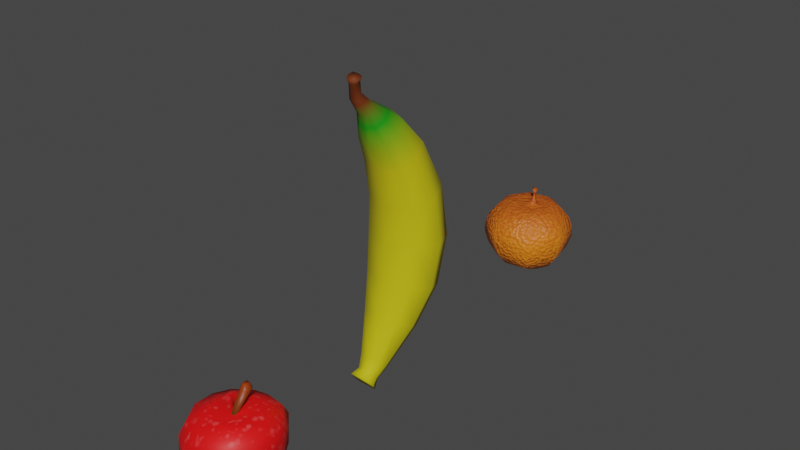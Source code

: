 # Source: Fruits.blend  (saved by Blender 3.2.14; exported with 4.5.12 LTS)
import bpy
from mathutils import Matrix  # noqa: F401  (used for matrix-valued properties, if any)

bpy.ops.wm.read_factory_settings(use_empty=True)
scene = bpy.context.scene
scene.name = 'Scene'

# ---- collections
col_apple = bpy.data.collections.new('Apple'); scene.collection.children.link(col_apple)
col_banana = bpy.data.collections.new('Banana'); scene.collection.children.link(col_banana)

# ---- materials (node trees are filled in below, after node groups)
mat_apple = bpy.data.materials.new('Apple')
mat_apple.use_transparent_shadow = False
mat_apple_branch = bpy.data.materials.new('Apple Branch')
mat_apple_branch.use_transparent_shadow = False
mat_material = bpy.data.materials.new('Material')
mat_material.use_transparent_shadow = False
mat_orange = bpy.data.materials.new('Orange')
mat_orange.use_transparent_shadow = False

# ---- material node trees
mat_apple.use_nodes = True; mat_apple.node_tree.nodes.clear()
_N = mat_apple.node_tree.nodes; _L = mat_apple.node_tree.links
n0 = _N.new('NodeFrame'); n0.name = 'Frame'; n0.location = (-814, 614)
n0.label = 'Apple Color'
n0.width = 1035
n1 = _N.new('NodeFrame'); n1.name = 'Frame.001'; n1.location = (-894, 223)
n1.label = 'Apple Noise'
n1.width = 1125
n2 = _N.new('ShaderNodeBsdfPrincipled'); n2.name = 'Principled BSDF'; n2.location = (355, 490)
n2.hide = True
n2.distribution = 'GGX'
n2.subsurface_method = 'RANDOM_WALK_SKIN'
n2.inputs[2].default_value = 0.8
n2.inputs[3].default_value = 1.45
n2.inputs[27].default_value = (0.0, 0.0, 0.0, 1.0)
n2.inputs[28].default_value = 1.0
n3 = _N.new('ShaderNodeBsdfPrincipled'); n3.name = 'Principled BSDF.001'; n3.location = (357, 165)
n3.hide = True
n3.distribution = 'GGX'
n3.subsurface_method = 'RANDOM_WALK_SKIN'
n3.inputs[3].default_value = 1.45
n3.inputs[27].default_value = (0.0, 0.0, 0.0, 1.0)
n3.inputs[28].default_value = 1.0
n4 = _N.new('ShaderNodeValToRGB'); n4.name = 'ColorRamp'; n4.location = (765, -64)
n4.hide = True
while len(n4.color_ramp.elements) > 1: n4.color_ramp.elements.remove(n4.color_ramp.elements[-1])
n4.color_ramp.elements[0].position = 0.2455; n4.color_ramp.elements[0].color = (0.06978, 0.0, 0.0003748, 1.0)
_e = n4.color_ramp.elements.new(1.0); _e.color = (1.0, 0.0, 0.001279, 1.0)
n5 = _N.new('ShaderNodeTexCoord'); n5.name = 'Texture Coordinate'; n5.location = (30, -50)
n5.hide = True
n6 = _N.new('ShaderNodeMapping'); n6.name = 'Mapping'; n6.location = (263, -58)
n6.width = 240
n6.hide = True
n6.inputs[1].default_value = (0.7, 0.0, 0.0)
n6.inputs[2].default_value = (0.0, 1.571, 0.0)
n7 = _N.new('ShaderNodeTexGradient'); n7.name = 'Gradient Texture'; n7.location = (569, -64)
n7.hide = True
n8 = _N.new('ShaderNodeOutputMaterial'); n8.name = 'Material Output'; n8.location = (944, 435)
n9 = _N.new('ShaderNodeMixShader'); n9.name = 'Mix Shader'; n9.location = (725, 407)
n10 = _N.new('ShaderNodeTexCoord'); n10.name = 'Texture Coordinate.001'; n10.location = (30, -63)
n10.hide = True
n11 = _N.new('ShaderNodeMapping'); n11.name = 'Mapping.001'; n11.location = (301, -35)
n11.width = 240
n11.hide = True
n12 = _N.new('ShaderNodeTexVoronoi'); n12.name = 'Voronoi Texture'; n12.location = (642, -49)
n12.hide = True
n12.feature = 'SMOOTH_F1'
n12.inputs[2].default_value = 20.2
n13 = _N.new('ShaderNodeValToRGB'); n13.name = 'ColorRamp.001'; n13.location = (855, -46)
n13.hide = True
while len(n13.color_ramp.elements) > 1: n13.color_ramp.elements.remove(n13.color_ramp.elements[-1])
n13.color_ramp.elements[0].position = 0.5545; n13.color_ramp.elements[0].color = (1.0, 0.0, 0.0004895, 1.0)
_e = n13.color_ramp.elements.new(1.0); _e.color = (1.0, 0.135, 0.1403, 1.0)
n4.parent = n0
n5.parent = n0
n6.parent = n0
n7.parent = n0
n10.parent = n1
n11.parent = n1
n12.parent = n1
n13.parent = n1
_L.new(n9.outputs[0], n8.inputs[0])
_L.new(n6.outputs[0], n7.inputs[0])
_L.new(n5.outputs[3], n6.inputs[0])
_L.new(n7.outputs[0], n4.inputs[0])
_L.new(n4.outputs[0], n2.inputs[0])
_L.new(n2.outputs[0], n9.inputs[1])
_L.new(n3.outputs[0], n9.inputs[2])
_L.new(n13.outputs[0], n3.inputs[0])
_L.new(n12.outputs[1], n13.inputs[0])
_L.new(n11.outputs[0], n12.inputs[0])
_L.new(n10.outputs[0], n11.inputs[0])
n8.is_active_output = True
mat_apple_branch.use_nodes = True; mat_apple_branch.node_tree.nodes.clear()
_N = mat_apple_branch.node_tree.nodes; _L = mat_apple_branch.node_tree.links
n0 = _N.new('ShaderNodeBsdfPrincipled'); n0.name = 'Principled BSDF'; n0.location = (10, 300)
n0.distribution = 'GGX'
n0.subsurface_method = 'RANDOM_WALK_SKIN'
n0.inputs[3].default_value = 1.45
n0.inputs[27].default_value = (0.0, 0.0, 0.0, 1.0)
n0.inputs[28].default_value = 1.0
n1 = _N.new('ShaderNodeTexCoord'); n1.name = 'Texture Coordinate'; n1.location = (-893, 297)
n2 = _N.new('ShaderNodeMapping'); n2.name = 'Mapping'; n2.location = (-693, 314)
n2.width = 240
n2.inputs[1].default_value = (0.0, 0.0, 1.3)
n2.inputs[2].default_value = (0.0, 1.571, 0.0)
n3 = _N.new('ShaderNodeValToRGB'); n3.name = 'ColorRamp'; n3.location = (-335, 294)
while len(n3.color_ramp.elements) > 1: n3.color_ramp.elements.remove(n3.color_ramp.elements[-1])
n3.color_ramp.elements[0].position = 0.1364; n3.color_ramp.elements[0].color = (1.0, 0.0, 0.0, 1.0)
_e = n3.color_ramp.elements.new(0.4182); _e.color = (0.08529, 0.02281, 0.0, 1.0)
_e = n3.color_ramp.elements.new(1.0); _e.color = (0.6626, 0.06552, 0.0, 1.0)
n4 = _N.new('ShaderNodeOutputMaterial'); n4.name = 'Material Output'; n4.location = (300, 300)
_L.new(n0.outputs[0], n4.inputs[0])
_L.new(n2.outputs[0], n3.inputs[0])
_L.new(n1.outputs[3], n2.inputs[0])
_L.new(n3.outputs[0], n0.inputs[0])
n4.is_active_output = True
mat_material.use_nodes = True; mat_material.node_tree.nodes.clear()
_N = mat_material.node_tree.nodes; _L = mat_material.node_tree.links
n0 = _N.new('ShaderNodeOutputMaterial'); n0.name = 'Material Output'; n0.location = (360, 310)
n1 = _N.new('ShaderNodeBsdfPrincipled'); n1.name = 'Principled BSDF'; n1.location = (70, 310)
n1.distribution = 'GGX'
n1.subsurface_method = 'RANDOM_WALK_SKIN'
n1.inputs[2].default_value = 0.75
n1.inputs[3].default_value = 1.45
n1.inputs[27].default_value = (0.0, 0.0, 0.0, 1.0)
n1.inputs[28].default_value = 1.0
n2 = _N.new('ShaderNodeTexCoord'); n2.name = 'Texture Coordinate'; n2.location = (-1218, 323)
n3 = _N.new('ShaderNodeTexGradient'); n3.name = 'Gradient Texture'; n3.location = (-698, 267)
n4 = _N.new('ShaderNodeMapping'); n4.name = 'Mapping'; n4.location = (-1018, 340)
n4.width = 240
n4.inputs[1].default_value = (-0.57, 0.0, 0.0)
n4.inputs[2].default_value = (-1.309, 1.571, 0.0)
n5 = _N.new('ShaderNodeValToRGB'); n5.name = 'ColorRamp'; n5.location = (-417, 306)
while len(n5.color_ramp.elements) > 1: n5.color_ramp.elements.remove(n5.color_ramp.elements[-1])
n5.color_ramp.elements[0].position = 0.0; n5.color_ramp.elements[0].color = (0.5647, 0.4969, 0.0, 1.0)
_e = n5.color_ramp.elements.new(0.6727); _e.color = (0.003257, 0.3096, 0.0, 1.0)
_e = n5.color_ramp.elements.new(1.0); _e.color = (0.1559, 0.02843, 0.0, 1.0)
_L.new(n1.outputs[0], n0.inputs[0])
_L.new(n2.outputs[3], n4.inputs[0])
_L.new(n4.outputs[0], n3.inputs[0])
_L.new(n3.outputs[0], n5.inputs[0])
_L.new(n5.outputs[0], n1.inputs[0])
n0.is_active_output = True
mat_orange.use_nodes = True; mat_orange.node_tree.nodes.clear()
_N = mat_orange.node_tree.nodes; _L = mat_orange.node_tree.links
n0 = _N.new('ShaderNodeOutputMaterial'); n0.name = 'Material Output.001'; n0.location = (490, 239)
n1 = _N.new('ShaderNodeBsdfPrincipled'); n1.name = 'Principled BSDF'; n1.location = (148, 250)
n1.distribution = 'GGX'
n1.subsurface_method = 'RANDOM_WALK_SKIN'
n1.inputs[3].default_value = 1.45
n1.inputs[27].default_value = (0.0, 0.0, 0.0, 1.0)
n1.inputs[28].default_value = 1.0
n2 = _N.new('ShaderNodeBump'); n2.name = 'Bump'; n2.location = (-374, -249)
n2.inputs[0].default_value = 0.2333
n2.inputs[1].default_value = 1.0
n2.inputs[2].default_value = 1.0
n3 = _N.new('ShaderNodeTexNoise'); n3.name = 'Noise Texture'; n3.location = (-689, -156)
n3.inputs[2].default_value = 20.0
n4 = _N.new('ShaderNodeMapping'); n4.name = 'Mapping'; n4.location = (-1081, -166)
n4.width = 240
n5 = _N.new('ShaderNodeTexCoord'); n5.name = 'Texture Coordinate'; n5.location = (-1302, -173)
n6 = _N.new('ShaderNodeMix'); n6.name = 'Mix'; n6.location = (-72, 197)
n6.data_type = 'RGBA'
n7 = _N.new('ShaderNodeValToRGB'); n7.name = 'ColorRamp'; n7.location = (-393, 6)
while len(n7.color_ramp.elements) > 1: n7.color_ramp.elements.remove(n7.color_ramp.elements[-1])
n7.color_ramp.elements[0].position = 0.2455; n7.color_ramp.elements[0].color = (0.8796, 0.06848, 0.008023, 1.0)
_e = n7.color_ramp.elements.new(1.0); _e.color = (0.9734, 0.3185, 0.009134, 1.0)
n8 = _N.new('ShaderNodeMapping'); n8.name = 'Mapping.001'; n8.location = (-1077, 229)
n8.width = 240
n8.inputs[1].default_value = (0.37, 0.0, 0.0)
n8.inputs[2].default_value = (0.0, 1.571, 0.0)
n9 = _N.new('ShaderNodeTexGradient'); n9.name = 'Gradient Texture'; n9.location = (-674, 107)
n10 = _N.new('ShaderNodeTexCoord'); n10.name = 'Texture Coordinate.001'; n10.location = (-1287, 212)
n11 = _N.new('ShaderNodeValToRGB'); n11.name = 'ColorRamp.001'; n11.location = (-389, 262)
while len(n11.color_ramp.elements) > 1: n11.color_ramp.elements.remove(n11.color_ramp.elements[-1])
n11.color_ramp.elements[0].position = 0.0; n11.color_ramp.elements[0].color = (0.9734, 0.3185, 0.009134, 1.0)
_e = n11.color_ramp.elements.new(0.7); _e.color = (0.07388, 0.008697, 0.002114, 1.0)
_L.new(n5.outputs[3], n4.inputs[0])
_L.new(n4.outputs[0], n3.inputs[0])
_L.new(n3.outputs[1], n7.inputs[0])
_L.new(n6.outputs[2], n1.inputs[0])
_L.new(n2.outputs[0], n1.inputs[5])
_L.new(n3.outputs[0], n2.inputs[3])
_L.new(n1.outputs[0], n0.inputs[0])
_L.new(n9.outputs[0], n11.inputs[0])
_L.new(n11.outputs[0], n6.inputs[6])
_L.new(n7.outputs[0], n6.inputs[7])
_L.new(n8.outputs[0], n9.inputs[0])
_L.new(n10.outputs[3], n8.inputs[0])
n0.is_active_output = True

# ---- world
world_world = bpy.data.worlds.new('World'); scene.world = world_world
world_world.use_nodes = True; world_world.node_tree.nodes.clear()
_N = world_world.node_tree.nodes; _L = world_world.node_tree.links
n0 = _N.new('ShaderNodeOutputWorld'); n0.name = 'World Output'; n0.location = (300, 300)
n1 = _N.new('ShaderNodeBackground'); n1.name = 'Background'; n1.location = (10, 300)
n1.inputs[0].default_value = (0.05088, 0.05088, 0.05088, 1.0)
_L.new(n1.outputs[0], n0.inputs[0])
n0.is_active_output = True
world_world.color = (0.05088, 0.05088, 0.05088)
world_world.use_sun_shadow = False
world_world.sun_shadow_jitter_overblur = 0.0

# ---- meshes
me_sphere_001 = bpy.data.meshes.new('Sphere.001')
me_sphere_001.from_pydata([(-0.006014, 0.5037, 0.2008), (0.01397, 0.2723, -0.7166), (0.2506, 0.4723, 0.1966), (0.2365, 0.1299, 0.3134), (0.3856, 0.3348, 0.2004), (0.198, 0.2334, -0.7185), (0.2899, -0.001094, 0.3272), (0.5356, 0.1205, 0.1675), (0.312, 0.1171, -0.7177), (0.3719, -0.06097, -0.7122), (0.5437, -0.2015, 0.1634), (0.347, -0.4829, 0.1668), (0.3289, -0.2535, -0.6851), (0.07147, -0.5594, 0.215), (0.05482, -0.3936, -0.6633), (-0.3417, -0.4545, 0.1975), (-0.2306, -0.328, -0.7024), (0.005999, -0.04388, -0.7959), (-0.2317, -0.1951, 0.3099), (-0.5511, -0.1514, 0.1794), (-0.2903, -0.003287, 0.2779), (-0.542, 0.1097, 0.185), (-0.3478, -0.1165, -0.689), (-0.2396, 0.1125, 0.3138), (-0.4262, 0.3049, 0.1959), (-0.1993, 0.4639, 0.1981), (0.008195, 0.2612, 0.2985), (0.1044, 0.5232, -0.341), (-0.002781, 0.4491, -0.5101), (0.3337, 0.3702, -0.5063), (0.461, 0.1875, -0.5096), (0.4634, 0.01438, 0.2512), (0.5477, -0.1099, -0.4848), (0.2804, -0.3581, 0.3017), (0.4444, -0.3845, -0.4767), (-0.02605, -0.34, 0.2875), (0.06978, -0.6005, -0.4785), (-0.1421, -0.5424, 0.1961), (-0.3027, -0.5075, -0.5134), (-0.4437, -0.3155, -0.5047), (-0.5415, -0.1175, -0.5051), (-0.5237, 0.1389, -0.4762), (-0.3079, 0.1018, -0.693), (-0.3913, 0.2736, -0.4749), (-0.1957, 0.2372, -0.6959), (-0.1867, 0.4088, -0.4855), (0.131, 0.2615, 0.3126), (0.1798, -0.2608, 0.3096), (-0.1366, -0.3248, 0.2942), (-0.137, 0.1965, 0.3005), (0.004692, -0.08099, 0.2426), (0.03807, -0.06595, 0.2459), (0.04398, -0.03914, 0.2476), (0.02232, -0.01127, 0.2445), (0.008917, -0.008628, 0.2436), (-0.01293, -0.01175, 0.2444), (-0.03233, -0.01093, 0.2455), (-0.02869, -0.05486, 0.2494), (-0.007808, -0.07695, 0.2429), (-0.01032, 0.1217, 0.5568), (0.02821, 0.135, 0.5569), (0.04545, 0.1609, 0.5438), (0.0248, 0.1901, 0.5443), (0.01474, 0.2181, 0.5293), (-0.02196, 0.2211, 0.5449), (-0.04655, 0.2003, 0.5346), (-0.04181, 0.1532, 0.5384), (-0.06493, 0.1611, 0.5154), (-0.03756, 0.1115, 0.4884), (-0.05471, 0.2071, 0.4957), (-0.02396, 0.2432, 0.4735), (0.03197, 0.24, 0.4717), (0.0568, 0.2142, 0.4818), (0.07411, 0.1751, 0.4953), (0.05671, 0.09282, 0.4901), (-0.009637, 0.1032, 0.5105), (0.0246, 0.5924, -0.1889), (0.007435, 0.5915, 0.05452), (0.2626, 0.5597, 0.0368), (0.2357, 0.5707, -0.1748), (0.4082, 0.406, -0.01211), (0.39, 0.4154, -0.2461), (0.5596, 0.1721, 0.03017), (0.5328, 0.1977, -0.2061), (0.608, -0.1241, 0.02145), (0.6222, -0.08517, -0.2133), (0.5458, -0.3012, 0.02242), (0.5189, -0.3213, -0.2131), (0.4264, -0.5081, -0.01253), (0.4172, -0.5248, -0.2244), (0.2563, -0.6468, 0.009292), (0.1589, -0.6895, -0.1874), (0.04775, -0.6991, 0.02424), (0.04913, -0.7153, -0.1822), (-0.1849, -0.6634, 0.001268), (-0.2326, -0.6459, -0.2107), (-0.4339, -0.515, 0.005937), (-0.4457, -0.5212, -0.2067), (-0.5909, -0.2417, 0.0142), (-0.573, -0.3075, -0.2363), (-0.6411, -0.09525, -0.01592), (-0.6639, -0.04737, -0.2764), (-0.6083, 0.1425, -0.01678), (-0.6014, 0.1625, -0.2486), (-0.4645, 0.3699, 0.03091), (-0.4572, 0.3584, -0.2336), (-0.23, 0.5169, 0.0006319), (-0.2274, 0.517, -0.2279)], [], [(29, 28, 27), (52, 53, 72, 73), (50, 51, 74, 75), (17, 5, 8), (31, 3, 6), (17, 8, 9), (31, 10, 7), (76, 79, 27), (33, 10, 31), (11, 13, 92, 90), (51, 47, 6, 52), (9, 12, 17), (58, 57, 20, 18), (33, 11, 10), (14, 16, 17), (59, 60, 61, 62, 63, 64, 65, 66), (13, 11, 33), (36, 38, 16, 14), (26, 49, 55, 54), (31, 6, 47, 33), (17, 42, 44), (50, 35, 47, 51), (39, 99, 101, 40), (22, 40, 41), (24, 21, 20, 23), (16, 22, 17), (17, 44, 1), (22, 42, 17), (38, 39, 16), (25, 24, 23, 49), (16, 39, 40, 22), (26, 54, 53, 46), (12, 14, 17), (2, 0, 26, 46), (79, 81, 29, 27), (7, 10, 84, 82), (1, 28, 29, 5), (86, 84, 10), (81, 83, 30, 29), (4, 2, 46, 3), (86, 10, 11, 88), (7, 4, 3, 31), (8, 5, 29, 30), (30, 83, 85, 32), (11, 90, 88), (9, 8, 30, 32), (85, 87, 34, 32), (12, 9, 32, 34), (87, 89, 34), (92, 13, 37, 94), (34, 89, 91, 36), (37, 15, 96, 94), (36, 91, 93), (35, 48, 37, 13), (93, 95, 38, 36), (96, 15, 19, 98), (95, 97, 38), (42, 43, 45, 44), (19, 100, 98), (15, 18, 19), (44, 45, 28, 1), (38, 97, 99, 39), (21, 24, 104, 102), (18, 15, 37, 48), (100, 19, 21, 102), (48, 58, 18), (101, 103, 41, 40), (57, 56, 23, 20), (104, 24, 25, 106), (103, 105, 43, 41), (18, 20, 21, 19), (0, 2, 78, 77), (0, 25, 49, 26), (45, 43, 105, 107), (2, 4, 80, 78), (27, 28, 45, 107, 76), (17, 1, 5), (41, 43, 42, 22), (23, 56, 55, 49), (4, 7, 82, 80), (54, 55, 70, 71), (50, 58, 48, 35), (51, 52, 73, 74), (55, 56, 69, 70), (56, 57, 67, 69), (57, 58, 68, 67), (53, 54, 71, 72), (58, 50, 75, 68), (33, 47, 35, 13), (3, 46, 53, 52, 6), (66, 65, 69, 67), (65, 64, 70, 69), (64, 63, 71, 70), (63, 62, 72, 71), (62, 61, 73, 72), (61, 60, 74, 73), (60, 59, 75, 74), (59, 66, 67, 68, 75), (77, 78, 79, 76), (81, 79, 78, 80), (83, 81, 80, 82), (82, 84, 85, 83), (84, 86, 87, 85), (89, 87, 86, 88), (91, 89, 88, 90), (90, 92, 93, 91), (95, 93, 92, 94), (97, 95, 94, 96), (96, 98, 99, 97), (98, 100, 101, 99), (103, 101, 100, 102), (105, 103, 102, 104), (104, 106, 107, 105), (106, 77, 76, 107), (106, 25, 0, 77), (34, 36, 14, 12)])
me_sphere_001.polygons.foreach_set('use_smooth', [True] * 116)
me_sphere_001.polygons.foreach_set('material_index', [0, 1, 1, 0, 0, 0, 0, 0, 0, 0, 0, 0, 0, 0, 0, 1, 0, 0, 0, 0, 0, 0, 0, 0, 0, 0, 0, 0, 0, 0, 0, 0, 0, 0, 0, 0, 0, 0, 0, 0, 0, 0, 0, 0, 0, 0, 0, 0, 0, 0, 0, 0, 0, 0, 0, 0, 0, 0, 0, 0, 0, 0, 0, 0, 0, 0, 0, 0, 0, 0, 0, 0, 0, 0, 0, 0, 0, 0, 0, 0, 1, 0, 1, 1, 1, 1, 1, 1, 0, 0, 1, 1, 1, 1, 1, 1, 1, 1, 0, 0, 0, 0, 0, 0, 0, 0, 0, 0, 0, 0, 0, 0, 0, 0, 0, 0])
_uv = me_sphere_001.uv_layers.new(name='UVMap')
_uv.uv.foreach_set('vector', [0.625, 0.1957, 0.6875, 0.1878, 0.6875, 0.3125, 0.5859, 0.9755, 0.6614, 0.97, 0.6614, 0.97, 0.5859, 0.9755, 0.2757, 0.9781, 0.3497, 0.976, 0.3497, 0.976, 0.2757, 0.9781, 0.5937, 0.0, 0.623, 0.1169, 0.5647, 0.1161, 0.5608, 0.8122, 0.6188, 0.8012, 0.5513, 0.8689, 0.5312, 0.0, 0.5603, 0.1161, 0.5029, 0.1133, 0.5608, 0.8122, 0.4755, 0.6145, 0.5625, 0.6157, 0.7104, 0.4271, 0.6875, 0.4271, 0.6875, 0.3125, 0.3861, 0.8122, 0.4755, 0.6145, 0.5608, 0.8122, 0.361, 0.75, 0.2738, 0.7737, 0.2576, 0.5832, 0.3151, 0.5927, 0.4007, 0.9762, 0.379, 0.8836, 0.5513, 0.8689, 0.4845, 0.9758, 0.4219, 0.0625, 0.3745, 0.125, 0.4062, 0.0, 0.1618, 0.976, 0.7534, 0.9721, 0.09177, 0.8517, 0.1023, 0.8544, 0.3861, 0.8122, 0.361, 0.75, 0.4755, 0.6145, 0.2447, 0.125, 0.09108, 0.125, 0.4062, 0.0, 0.5034, 0.9736, 0.4888, 0.9738, 0.5168, 0.9733, 0.6014, 0.9713, 0.6432, 0.9704, 0.6561, 0.9709, 0.6322, 0.9721, 0.5502, 0.9732, 0.2738, 0.7737, 0.361, 0.75, 0.3861, 0.8122, 0.2498, 0.3125, 0.1334, 0.3125, 0.09108, 0.125, 0.2447, 0.125, 0.7489, 0.7943, 0.8101, 0.8589, 0.7868, 0.9717, 0.7752, 0.9617, 0.5608, 0.8122, 0.5513, 0.8689, 0.3726, 0.883, 0.3861, 0.8122, 0.7813, 0.0, 0.8511, 0.1187, 0.8093, 0.1205, 0.2757, 0.9781, 0.2526, 0.8863, 0.3726, 0.883, 0.3497, 0.976, 0.0625, 0.3125, 0.0625, 0.435, 0.0, 0.4322, 0.0, 0.3125, 0.02822, 0.125, 1.0, 0.3125, 0.9375, 0.3125, 0.875, 0.6372, 0.9375, 0.6372, 0.9784, 0.8517, 0.875, 0.8517, 0.09108, 0.125, 0.02822, 0.125, 0.03125, 0.0, 0.7813, 0.0, 0.8093, 0.1205, 0.7026, 0.125, 1.009, 0.1119, 0.8511, 0.1187, 0.7813, 0.0, 0.1334, 0.3125, 0.0625, 0.3125, 0.09108, 0.125, 0.8123, 0.6157, 0.875, 0.6372, 0.875, 0.8517, 0.8101, 0.8589, 0.09108, 0.125, 0.0625, 0.3125, 1.0, 0.3125, 0.02822, 0.125, 0.7489, 0.7943, 0.7244, 0.9617, 0.7135, 0.9698, 0.6869, 0.8253, 0.3745, 0.125, 0.2447, 0.125, 0.4062, 0.0, 0.6875, 0.6372, 0.7384, 0.6372, 0.7489, 0.7943, 0.6869, 0.8253, 0.6875, 0.4271, 0.625, 0.3675, 0.625, 0.1957, 0.6875, 0.3125, 0.5625, 0.6157, 0.4755, 0.6145, 0.4874, 0.5307, 0.5625, 0.524, 0.7026, 0.125, 0.6875, 0.1878, 0.625, 0.1957, 0.623, 0.1169, 0.4449, 0.5316, 0.4874, 0.5307, 0.4755, 0.6145, 0.625, 0.3675, 0.5625, 0.3611, 0.5625, 0.196, 0.625, 0.1957, 0.625, 0.6156, 0.6875, 0.6372, 0.6869, 0.8253, 0.6188, 0.8012, 0.4449, 0.5316, 0.4755, 0.6145, 0.361, 0.75, 0.3701, 0.563, 0.5625, 0.6157, 0.625, 0.6156, 0.6188, 0.8012, 0.5608, 0.8122, 0.5603, 0.1161, 0.623, 0.1169, 0.625, 0.1957, 0.5625, 0.196, 0.5625, 0.196, 0.5625, 0.3611, 0.5, 0.3563, 0.5, 0.1899, 0.361, 0.75, 0.3151, 0.5927, 0.3701, 0.563, 0.4967, 0.1133, 0.5603, 0.1161, 0.5625, 0.196, 0.5, 0.1899, 0.5, 0.3563, 0.4013, 0.3658, 0.3772, 0.1931, 0.5, 0.1899, 0.3745, 0.125, 0.4967, 0.1133, 0.5, 0.1899, 0.3772, 0.1931, 0.4013, 0.3658, 0.3763, 0.3653, 0.3772, 0.1931, 0.2576, 0.5832, 0.2738, 0.7737, 0.1875, 0.7623, 0.1723, 0.5833, 0.3772, 0.1931, 0.3763, 0.3653, 0.2729, 0.428, 0.2498, 0.3125, 0.1875, 0.7623, 0.125, 0.75, 0.1273, 0.5814, 0.1723, 0.5833, 0.2498, 0.3125, 0.2729, 0.428, 0.2499, 0.4275, 0.2466, 0.8823, 0.1868, 0.867, 0.1875, 0.7623, 0.2738, 0.7737, 0.2499, 0.4275, 0.1545, 0.4346, 0.1334, 0.3125, 0.2498, 0.3125, 0.1273, 0.5814, 0.125, 0.75, 0.01003, 0.6372, 0.03784, 0.5609, 0.1545, 0.4346, 0.1301, 0.4343, 0.1334, 0.3125, 0.8511, 0.1187, 0.875, 0.3125, 0.8113, 0.196, 0.8093, 0.1205, 0.01003, 0.6372, 0.004542, 0.5585, 0.03784, 0.5609, 0.125, 0.75, 0.1023, 0.8544, 0.01003, 0.6372, 0.8093, 0.1205, 0.8113, 0.196, 0.6875, 0.1878, 0.7026, 0.125, 0.1334, 0.3125, 0.1301, 0.4343, 0.0625, 0.435, 0.0625, 0.3125, 0.9375, 0.6372, 0.875, 0.6372, 0.875, 0.5595, 0.9375, 0.5692, 0.1023, 0.8544, 0.125, 0.75, 0.1875, 0.7623, 0.1868, 0.867, 1.0, 0.5585, 1.0, 0.6372, 0.9375, 0.6372, 0.9375, 0.5692, 0.1868, 0.867, 0.1618, 0.976, 0.1023, 0.8544, 1.0, 0.4322, 0.9375, 0.4347, 0.9375, 0.3125, 1.0, 0.3125, 0.7534, 0.9721, 0.9004, 0.9721, 0.875, 0.8517, 0.09177, 0.8517, 0.875, 0.5595, 0.875, 0.6372, 0.8123, 0.6157, 0.8121, 0.5114, 0.9375, 0.4347, 0.875, 0.4344, 0.875, 0.3125, 0.9375, 0.3125, 0.1023, 0.8544, 0.09177, 0.8517, 0.9375, 0.6372, 0.01003, 0.6372, 0.7384, 0.6372, 0.6875, 0.6372, 0.6875, 0.5555, 0.7302, 0.5569, 0.7384, 0.6372, 0.8123, 0.6157, 0.8101, 0.8589, 0.7489, 0.7943, 0.8113, 0.196, 0.875, 0.3125, 0.875, 0.4344, 0.8118, 0.3756, 0.6875, 0.6372, 0.625, 0.6156, 0.625, 0.5059, 0.6875, 0.5555, 0.6875, 0.3125, 0.6875, 0.1878, 0.8113, 0.196, 0.8118, 0.3756, 0.7104, 0.4271, 0.6562, 0.0, 0.7026, 0.125, 0.627, 0.1169, 0.9375, 0.3125, 0.875, 0.3125, 0.8511, 0.1187, 1.009, 0.1119, 0.875, 0.8517, 0.8496, 0.9721, 0.8374, 0.9752, 0.8116, 0.8748, 0.625, 0.6156, 0.5625, 0.6157, 0.5625, 0.524, 0.625, 0.5059, 0.7752, 0.9617, 0.7868, 0.9717, 0.7868, 0.9717, 0.7752, 0.9617, 0.2241, 0.9773, 0.213, 0.976, 0.1868, 0.867, 0.2466, 0.8823, 0.4007, 0.9762, 0.4845, 0.9758, 0.4845, 0.9758, 0.4007, 0.9762, 0.8374, 0.9752, 0.8496, 0.9721, 0.8496, 0.9721, 0.8374, 0.9752, 0.9004, 0.9721, 0.7534, 0.9721, 0.7534, 0.9721, 0.9004, 0.9721, 0.7534, 0.9721, 0.1618, 0.976, 0.1618, 0.976, 0.7534, 0.9721, 0.7135, 0.9698, 0.7244, 0.9617, 0.7244, 0.9617, 0.7135, 0.9698, 0.213, 0.976, 0.2241, 0.9773, 0.2241, 0.9773, 0.213, 0.976, 0.3861, 0.8122, 0.3726, 0.883, 0.2466, 0.8823, 0.2738, 0.7737, 0.6188, 0.8012, 0.6869, 0.8253, 0.6614, 0.97, 0.5859, 0.9755, 0.5513, 0.8689, 0.5502, 0.9732, 0.6322, 0.9721, 0.8496, 0.9721, 0.7534, 0.9721, 0.6322, 0.9721, 0.6561, 0.9709, 0.7868, 0.9717, 0.8496, 0.9721, 0.6561, 0.9709, 0.6432, 0.9704, 0.7244, 0.9617, 0.7868, 0.9717, 0.6432, 0.9704, 0.6014, 0.9713, 0.6614, 0.97, 0.7244, 0.9617, 0.6014, 0.9713, 0.5168, 0.9733, 0.4845, 0.9758, 0.6614, 0.97, 0.5168, 0.9733, 0.4888, 0.9738, 0.3497, 0.976, 0.4845, 0.9758, 0.4888, 0.9738, 0.5034, 0.9736, 0.2241, 0.9773, 0.3497, 0.976, 0.5034, 0.9736, 0.5502, 0.9732, 0.7534, 0.9721, 0.1618, 0.976, 0.2241, 0.9773, 0.7302, 0.5569, 0.6875, 0.5555, 0.6875, 0.4271, 0.7104, 0.4271, 0.625, 0.3675, 0.6875, 0.4271, 0.6875, 0.5555, 0.625, 0.5059, 0.5625, 0.3611, 0.625, 0.3675, 0.625, 0.5059, 0.5625, 0.524, 0.5625, 0.524, 0.4874, 0.5307, 0.5, 0.3563, 0.5625, 0.3611, 0.4874, 0.5307, 0.4449, 0.5316, 0.4013, 0.3658, 0.5, 0.3563, 0.3763, 0.3653, 0.4013, 0.3658, 0.4449, 0.5316, 0.3701, 0.563, 0.2729, 0.428, 0.3763, 0.3653, 0.3701, 0.563, 0.3151, 0.5927, 0.3151, 0.5927, 0.2576, 0.5832, 0.2499, 0.4275, 0.2729, 0.428, 0.1545, 0.4346, 0.2499, 0.4275, 0.2576, 0.5832, 0.1723, 0.5833, 0.1301, 0.4343, 0.1545, 0.4346, 0.1723, 0.5833, 0.1273, 0.5814, 0.1273, 0.5814, 0.03784, 0.5609, 0.0625, 0.435, 0.1301, 0.4343, 0.03784, 0.5609, 0.004542, 0.5585, 0.0, 0.4322, 0.0625, 0.435, 0.9375, 0.4347, 1.0, 0.4322, 1.0, 0.5585, 0.9375, 0.5692, 0.875, 0.4344, 0.9375, 0.4347, 0.9375, 0.5692, 0.875, 0.5595, 0.875, 0.5595, 0.8121, 0.5114, 0.8118, 0.3756, 0.875, 0.4344, 0.8121, 0.5114, 0.7302, 0.5569, 0.7104, 0.4271, 0.8118, 0.3756, 0.8121, 0.5114, 0.8123, 0.6157, 0.7384, 0.6372, 0.7302, 0.5569, 0.3772, 0.1931, 0.2498, 0.3125, 0.2447, 0.125, 0.3745, 0.125])
me_sphere_001.materials.append(mat_apple)
me_sphere_001.materials.append(mat_apple_branch)
me_sphere_001.update()
me_cube_002 = bpy.data.meshes.new('Cube.002')
me_cube_002.from_pydata([(-0.1449, 1.217, -1.509), (-0.357, 0.7764, -0.5292), (-0.1516, 1.48, -1.493), (-0.3557, 1.323, -0.2497), (0.1409, 1.224, -1.516), (0.3491, 0.7776, -0.5306), (0.1319, 1.486, -1.501), (0.3451, 1.324, -0.2513), (-0.3881, 0.4461, -0.09806), (-0.383, 0.9466, 0.3298), (0.3741, 0.947, 0.3291), (0.3799, 0.4466, -0.09873), (-0.2776, -0.4601, 0.5479), (-0.2776, -0.298, 1.032), (0.2729, -0.298, 1.032), (0.2729, -0.4601, 0.5479), (-0.06983, -1.257, 0.8422), (-0.07017, -1.257, 1.004), (0.0921, -1.257, 1.004), (0.09245, -1.257, 0.8424), (-0.02347, -1.749, 1.037), (-0.02999, -1.688, 1.147), (0.09375, -1.658, 1.138), (0.1003, -1.718, 1.028), (0.133, 1.224, -1.799), (0.1187, 1.486, -1.832), (-0.139, 1.214, -1.797), (-0.1506, 1.475, -1.83), (-0.2017, 1.348, -1.5), (-0.2677, 1.011, -0.9909), (-0.4883, 1.05, -0.3887), (-0.2716, 1.456, -0.8461), (-0.01126, 1.532, -1.495), (-0.005457, 1.425, -0.1985), (0.258, 1.459, -0.8502), (0.1897, 1.356, -1.51), (0.4789, 1.052, -0.3907), (0.2619, 1.014, -0.9949), (-0.0005058, 1.171, -1.516), (-0.00369, 0.6736, -0.5827), (-0.5279, 0.6988, 0.1161), (-0.004483, 1.039, 0.4091), (0.5193, 0.6994, 0.1153), (-0.003957, 0.3499, -0.1791), (-0.3808, -0.3791, 0.7898), (-0.002379, -0.2676, 1.122), (0.3761, -0.3791, 0.7898), (-0.002355, -0.4905, 0.4572), (0.3405, 0.3749, 0.7824), (0.3406, 0.04203, 0.2685), (-0.3476, 0.04198, 0.2685), (-0.3477, 0.3749, 0.7824), (-0.1004, -1.257, 0.9228), (0.0109, -1.257, 1.034), (0.1227, -1.257, 0.9232), (0.01137, -1.257, 0.812), (0.2069, -0.7856, 1.076), (0.207, -0.8406, 0.6825), (-0.2094, -0.8406, 0.6825), (-0.2094, -0.7857, 1.076), (-0.0423, -1.724, 1.09), (0.03125, -1.667, 1.153), (0.1131, -1.686, 1.078), (0.03957, -1.743, 1.015), (0.07231, -1.668, 1.011), (-0.08108, -1.462, 0.9003), (-0.02668, -1.623, 1.09), (0.02964, -1.452, 1.01), (-0.1146, 1.463, -1.701), (0.09143, 1.472, -1.708), (0.1037, 1.269, -1.687), (-0.1081, 1.262, -1.681), (-0.002196, 1.188, -1.794), (0.1549, 1.354, -1.816), (-0.01798, 1.506, -1.834), (-0.1752, 1.342, -1.814), (0.03073, -1.461, 0.9012), (-0.02321, -1.671, 1.009), (-0.08217, -1.453, 1.009), (0.06884, -1.621, 1.092), (-0.369, 1.233, -0.9178), (-0.007528, 1.541, -0.821), (0.3593, 1.237, -0.9233), (-0.00214, 0.9289, -1.02), (0.4696, 0.2085, 0.5254), (-0.4767, 0.2084, 0.5255), (-0.003493, -0.02041, 0.1721), (-0.003578, 0.4373, 0.8788), (0.285, -0.8131, 0.8794), (0.02524, -1.679, 0.9948), (-0.2874, -0.8131, 0.8793), (-0.001187, -0.8509, 0.6087), (-0.001234, -0.7753, 1.15), (0.02042, -1.614, 1.107), (0.08888, -1.645, 1.053), (-0.04323, -1.648, 1.049), (0.138, 1.373, -1.7), (-0.1505, 1.362, -1.691), (-0.01414, 1.504, -1.708), (-0.001359, 1.226, -1.681), (-0.1026, -1.457, 0.9546), (0.05115, -1.457, 0.9558), (-0.02647, -1.451, 1.03), (-0.02497, -1.463, 0.8803)], [], [(0, 29, 80, 28), (29, 1, 30, 80), (80, 30, 3, 31), (28, 80, 31, 2), (2, 31, 81, 32), (31, 3, 33, 81), (81, 33, 7, 34), (32, 81, 34, 6), (6, 34, 82, 35), (34, 7, 36, 82), (82, 36, 5, 37), (35, 82, 37, 4), (4, 37, 83, 38), (37, 5, 39, 83), (83, 39, 1, 29), (38, 83, 29, 0), (1, 8, 40, 30), (36, 42, 11, 5), (11, 42, 84, 49), (42, 10, 48, 84), (84, 48, 14, 46), (49, 84, 46, 15), (11, 43, 39, 5), (30, 40, 9, 3), (9, 41, 33, 3), (39, 43, 8, 1), (44, 90, 59, 13), (33, 41, 10, 7), (13, 59, 92, 45), (47, 91, 58, 12), (9, 40, 85, 51), (40, 8, 50, 85), (85, 50, 12, 44), (51, 85, 44, 13), (8, 43, 86, 50), (43, 11, 49, 86), (86, 49, 15, 47), (50, 86, 47, 12), (10, 41, 87, 48), (41, 9, 51, 87), (87, 51, 13, 45), (48, 87, 45, 14), (44, 12, 58, 90), (88, 56, 18, 54), (57, 88, 54, 19), (46, 14, 56, 88), (45, 92, 56, 14), (15, 46, 88, 57), (65, 103, 89, 77), (89, 64, 23, 63), (77, 89, 63, 20), (90, 58, 16, 52), (59, 90, 52, 17), (91, 57, 19, 55), (58, 91, 55, 16), (92, 59, 17, 53), (56, 92, 53, 18), (20, 63, 23, 62, 22, 61, 21, 60), (103, 76, 64, 89), (67, 102, 93, 79), (93, 66, 21, 61), (79, 93, 61, 22), (102, 78, 66, 93), (76, 101, 94, 64), (94, 79, 22, 62), (64, 94, 62, 23), (101, 67, 79, 94), (78, 100, 95, 66), (95, 77, 20, 60), (66, 95, 60, 21), (6, 35, 96, 69), (35, 4, 70, 96), (96, 70, 24, 73), (69, 96, 73, 25), (0, 28, 97, 71), (28, 2, 68, 97), (97, 68, 27, 75), (71, 97, 75, 26), (2, 32, 98, 68), (32, 6, 69, 98), (98, 69, 25, 74), (68, 98, 74, 27), (26, 75, 27, 74, 25, 73, 24, 72), (4, 38, 99, 70), (38, 0, 71, 99), (99, 71, 26, 72), (70, 99, 72, 24), (17, 52, 100, 78), (52, 16, 65, 100), (19, 54, 101, 76), (54, 18, 67, 101), (18, 53, 102, 67), (53, 17, 78, 102), (16, 55, 103, 65), (55, 19, 76, 103), (7, 10, 42, 36), (15, 57, 91, 47), (100, 65, 77, 95)])
me_cube_002.polygons.foreach_set('use_smooth', [True] * 98)
_uv = me_cube_002.uv_layers.new(name='UVMap')
_uv.uv.foreach_set('vector', [0.3891, 0.0, 0.537, 0.0, 0.5295, 0.125, 0.4251, 0.125, 0.537, 0.0, 0.625, 0.0, 0.5966, 0.125, 0.5295, 0.125, 0.5295, 0.125, 0.5966, 0.125, 0.5941, 0.25, 0.5288, 0.25, 0.4251, 0.125, 0.5295, 0.125, 0.5288, 0.25, 0.4284, 0.25, 0.4284, 0.25, 0.5288, 0.25, 0.5288, 0.375, 0.4284, 0.375, 0.5288, 0.25, 0.5941, 0.25, 0.5941, 0.375, 0.5288, 0.375, 0.5288, 0.375, 0.5941, 0.375, 0.5941, 0.5, 0.5288, 0.5, 0.4284, 0.375, 0.5288, 0.375, 0.5288, 0.5, 0.4284, 0.5, 0.4284, 0.5, 0.5288, 0.5, 0.5288, 0.625, 0.4284, 0.625, 0.5288, 0.5, 0.5941, 0.5, 0.5941, 0.625, 0.5288, 0.625, 0.5288, 0.625, 0.5941, 0.625, 0.5941, 0.75, 0.5288, 0.75, 0.4284, 0.625, 0.5288, 0.625, 0.5288, 0.75, 0.4284, 0.75, 0.4284, 0.75, 0.5288, 0.75, 0.5295, 0.875, 0.4251, 0.875, 0.5288, 0.75, 0.5941, 0.75, 0.5966, 0.875, 0.5295, 0.875, 0.5295, 0.875, 0.5966, 0.875, 0.625, 1.0, 0.537, 1.0, 0.4251, 0.875, 0.5295, 0.875, 0.537, 1.0, 0.3891, 1.0, 0.625, 0.0, 0.625, 0.0, 0.6168, 0.125, 0.5966, 0.125, 0.5941, 0.625, 0.616, 0.625, 0.616, 0.75, 0.5941, 0.75, 0.616, 0.75, 0.616, 0.625, 0.6235, 0.625, 0.6235, 0.75, 0.616, 0.625, 0.616, 0.5, 0.6235, 0.5, 0.6235, 0.625, 0.6235, 0.625, 0.6235, 0.5, 0.625, 0.5, 0.625, 0.625, 0.6235, 0.75, 0.6235, 0.625, 0.625, 0.625, 0.625, 0.75, 0.616, 0.75, 0.6168, 0.875, 0.5966, 0.875, 0.5941, 0.75, 0.5966, 0.125, 0.6168, 0.125, 0.616, 0.25, 0.5941, 0.25, 0.616, 0.25, 0.616, 0.375, 0.5941, 0.375, 0.5941, 0.25, 0.5966, 0.875, 0.6168, 0.875, 0.625, 1.0, 0.625, 1.0, 0.625, 0.125, 0.625, 0.125, 0.625, 0.25, 0.625, 0.25, 0.5941, 0.375, 0.616, 0.375, 0.616, 0.5, 0.5941, 0.5, 0.625, 0.25, 0.625, 0.25, 0.625, 0.375, 0.625, 0.375, 0.625, 0.875, 0.625, 0.875, 0.625, 1.0, 0.625, 1.0, 0.616, 0.25, 0.6168, 0.125, 0.6237, 0.125, 0.6235, 0.25, 0.6168, 0.125, 0.625, 0.0, 0.625, 0.0, 0.6237, 0.125, 0.6237, 0.125, 0.625, 0.0, 0.625, 0.0, 0.625, 0.125, 0.6235, 0.25, 0.6237, 0.125, 0.625, 0.125, 0.625, 0.25, 0.625, 1.0, 0.6168, 0.875, 0.6237, 0.875, 0.625, 1.0, 0.6168, 0.875, 0.616, 0.75, 0.6235, 0.75, 0.6237, 0.875, 0.6237, 0.875, 0.6235, 0.75, 0.625, 0.75, 0.625, 0.875, 0.625, 1.0, 0.6237, 0.875, 0.625, 0.875, 0.625, 1.0, 0.616, 0.5, 0.616, 0.375, 0.6235, 0.375, 0.6235, 0.5, 0.616, 0.375, 0.616, 0.25, 0.6235, 0.25, 0.6235, 0.375, 0.6235, 0.375, 0.6235, 0.25, 0.625, 0.25, 0.625, 0.375, 0.6235, 0.5, 0.6235, 0.375, 0.625, 0.375, 0.625, 0.5, 0.625, 0.125, 0.625, 0.0, 0.625, 0.0, 0.625, 0.125, 0.625, 0.625, 0.625, 0.5, 0.625, 0.5, 0.625, 0.625, 0.625, 0.75, 0.625, 0.625, 0.625, 0.625, 0.625, 0.75, 0.625, 0.625, 0.625, 0.5, 0.625, 0.5, 0.625, 0.625, 0.625, 0.375, 0.625, 0.375, 0.625, 0.5, 0.625, 0.5, 0.625, 0.75, 0.625, 0.625, 0.625, 0.625, 0.625, 0.75, 0.625, 1.0, 0.625, 0.875, 0.625, 0.875, 0.625, 1.0, 0.625, 0.875, 0.6259, 0.75, 0.625, 0.75, 0.625, 0.875, 0.625, 1.0, 0.625, 0.875, 0.625, 0.875, 0.625, 1.0, 0.625, 0.125, 0.625, 0.0, 0.625, 0.0, 0.625, 0.125, 0.625, 0.25, 0.625, 0.125, 0.625, 0.125, 0.625, 0.25, 0.625, 0.875, 0.625, 0.75, 0.625, 0.75, 0.625, 0.875, 0.625, 1.0, 0.625, 0.875, 0.625, 0.875, 0.625, 1.0, 0.625, 0.375, 0.625, 0.25, 0.625, 0.25, 0.625, 0.375, 0.625, 0.5, 0.625, 0.375, 0.625, 0.375, 0.625, 0.5, 0.625, 1.0, 0.625, 0.875, 0.625, 0.75, 0.6597, 0.625, 0.625, 0.5, 0.625, 0.375, 0.625, 0.25, 0.625, 0.125, 0.625, 0.875, 0.625, 0.75, 0.6259, 0.75, 0.625, 0.875, 0.625, 0.5, 0.625, 0.375, 0.625, 0.375, 0.6259, 0.5, 0.625, 0.375, 0.625, 0.25, 0.625, 0.25, 0.625, 0.375, 0.6259, 0.5, 0.625, 0.375, 0.625, 0.375, 0.625, 0.5, 0.625, 0.375, 0.625, 0.25, 0.625, 0.25, 0.625, 0.375, 0.625, 0.75, 0.625, 0.625, 0.6285, 0.625, 0.6259, 0.75, 0.6285, 0.625, 0.6259, 0.5, 0.625, 0.5, 0.6597, 0.625, 0.6259, 0.75, 0.6285, 0.625, 0.6597, 0.625, 0.625, 0.75, 0.625, 0.625, 0.625, 0.5, 0.6259, 0.5, 0.6285, 0.625, 0.625, 0.25, 0.625, 0.125, 0.625, 0.125, 0.625, 0.25, 0.625, 0.125, 0.625, 0.0, 0.625, 0.0, 0.625, 0.125, 0.625, 0.25, 0.625, 0.125, 0.625, 0.125, 0.625, 0.25, 0.4284, 0.5, 0.4284, 0.625, 0.394, 0.625, 0.394, 0.5033, 0.4284, 0.625, 0.4284, 0.75, 0.394, 0.7467, 0.394, 0.625, 0.394, 0.625, 0.394, 0.7467, 0.3891, 0.7292, 0.3891, 0.625, 0.394, 0.5033, 0.394, 0.625, 0.3891, 0.625, 0.3891, 0.5208, 0.3891, 0.0, 0.4251, 0.125, 0.3932, 0.125, 0.3891, 0.0, 0.4251, 0.125, 0.4284, 0.25, 0.394, 0.2517, 0.3932, 0.125, 0.3932, 0.125, 0.394, 0.2517, 0.3891, 0.25, 0.3891, 0.125, 0.3891, 0.0, 0.3932, 0.125, 0.3891, 0.125, 0.3891, 0.0, 0.4284, 0.25, 0.4284, 0.375, 0.394, 0.3823, 0.394, 0.2517, 0.4284, 0.375, 0.4284, 0.5, 0.394, 0.5033, 0.394, 0.3823, 0.394, 0.3823, 0.394, 0.5033, 0.3891, 0.5208, 0.3891, 0.446, 0.394, 0.2517, 0.394, 0.3823, 0.3891, 0.446, 0.3891, 0.25, 0.3891, 0.0, 0.3891, 0.125, 0.3891, 0.25, 0.3891, 0.446, 0.3891, 0.5208, 0.3891, 0.625, 0.3891, 0.7292, 0.3891, 0.804, 0.4284, 0.75, 0.4251, 0.875, 0.3932, 0.8677, 0.394, 0.7467, 0.4251, 0.875, 0.3891, 1.0, 0.3891, 1.0, 0.3932, 0.8677, 0.3932, 0.8677, 0.3891, 1.0, 0.3891, 1.0, 0.3891, 0.804, 0.394, 0.7467, 0.3932, 0.8677, 0.3891, 0.804, 0.3891, 0.7292, 0.625, 0.25, 0.625, 0.125, 0.625, 0.125, 0.625, 0.25, 0.625, 0.125, 0.625, 0.0, 0.625, 0.0, 0.625, 0.125, 0.625, 0.75, 0.625, 0.625, 0.625, 0.625, 0.625, 0.75, 0.625, 0.625, 0.625, 0.5, 0.625, 0.5, 0.625, 0.625, 0.625, 0.5, 0.625, 0.375, 0.625, 0.375, 0.625, 0.5, 0.625, 0.375, 0.625, 0.25, 0.625, 0.25, 0.625, 0.375, 0.625, 1.0, 0.625, 0.875, 0.625, 0.875, 0.625, 1.0, 0.625, 0.875, 0.625, 0.75, 0.625, 0.75, 0.625, 0.875, 0.5941, 0.5, 0.616, 0.5, 0.616, 0.625, 0.5941, 0.625, 0.625, 0.75, 0.625, 0.75, 0.625, 0.875, 0.625, 0.875, 0.625, 0.125, 0.625, 0.0, 0.625, 0.0, 0.625, 0.125])
me_cube_002.materials.append(mat_material)
me_cube_002.update()
me_sphere_002 = bpy.data.meshes.new('Sphere.002')
me_sphere_002.from_pydata([(0.299, 0.1815, 0.2568), (0.3525, -0.09219, 0.2523), (0.1873, -0.2949, 0.2418), (-0.09255, -0.3434, 0.2385), (-0.3124, -0.1911, 0.2546), (-0.3595, 0.06125, 0.2655), (-0.2098, 0.2832, 0.2664), (0.003723, 0.05309, 0.4081), (0.05902, 0.3358, 0.2588), (0.0002218, 0.06266, 0.4081), (0.005825, 0.07075, 0.4081), (0.01712, 0.07336, 0.4081), (0.02823, 0.06456, 0.4081), (0.03466, 0.05004, 0.4081), (0.03094, 0.03816, 0.4081), (0.01149, 0.04136, 0.4081), (-0.004023, -0.09648, 0.2427), (0.07989, -0.08694, 0.2313), (0.1277, -0.02979, 0.2361), (0.1159, 0.04361, 0.2478), (0.05457, 0.0813, 0.248), (-0.02384, 0.06661, 0.2458), (-0.06225, 0.01294, 0.2413), (-0.05766, -0.05674, 0.2431), (0.06632, 0.1683, -0.7594), (0.07491, 0.5851, -0.4399), (0.07242, 0.6332, -0.1103), (0.06507, 0.4751, 0.1785), (0.06012, 0.4306, -0.6196), (0.07403, 0.638, -0.2648), (0.07007, 0.5865, 0.04112), (0.1991, 0.1003, 0.2636), (0.3656, 0.2255, -0.6022), (0.5203, 0.3421, -0.2638), (0.476, 0.3216, 0.03921), (0.1833, 0.08595, -0.7573), (0.4719, 0.3057, -0.4344), (0.5232, 0.3472, -0.1148), (0.3897, 0.2593, 0.1759), (0.226, -0.05814, 0.2583), (0.5653, -0.1409, -0.4224), (0.629, -0.1743, -0.09761), (0.4714, -0.1273, 0.1734), (0.4392, -0.11, -0.6037), (0.6184, -0.1599, -0.2387), (0.5779, -0.1665, 0.04742), (0.2138, -0.04333, -0.7596), (0.1303, -0.1848, 0.2539), (0.3458, -0.5665, -0.2718), (0.3023, -0.5233, 0.04458), (0.1337, -0.1463, -0.755), (0.3116, -0.5074, -0.4431), (0.3454, -0.5811, -0.1134), (0.2472, -0.4118, 0.1727), (0.2385, -0.3822, -0.6044), (-0.1563, -0.6544, -0.1027), (-0.1206, -0.4746, 0.1672), (-0.1021, -0.4412, -0.6023), (-0.15, -0.6436, -0.2412), (-0.1415, -0.5973, 0.03893), (-0.00565, -0.1711, -0.7626), (-0.1354, -0.5802, -0.4265), (-0.1774, -0.1238, 0.2565), (-0.513, -0.3229, 0.06176), (-0.1247, -0.1053, -0.7793), (-0.5146, -0.3283, -0.4161), (-0.5611, -0.3518, -0.09261), (-0.4213, -0.261, 0.1874), (-0.3903, -0.2573, -0.6312), (-0.5635, -0.3548, -0.2426), (-0.2046, 0.02665, 0.2645), (-0.4925, 0.08567, 0.1934), (-0.4504, 0.07369, -0.6372), (-0.6611, 0.1213, -0.2385), (-0.5951, 0.1037, 0.06676), (-0.1436, 0.0273, -0.7779), (-0.608, 0.1105, -0.4285), (-0.6501, 0.1158, -0.08906), (-0.112, 0.1586, 0.2668), (-0.06963, 0.1466, -0.7712), (-0.3664, 0.484, -0.4188), (-0.4168, 0.5348, -0.09195), (-0.3053, 0.3982, 0.1877), (-0.2577, 0.3579, -0.6262), (-0.4121, 0.5303, -0.2389), (-0.3822, 0.4919, 0.05367), (0.05622, 0.1903, 0.2671), (-0.04499, -0.214, 0.2481), (0.07256, 0.003761, 0.2923), (-0.003554, 0.02057, 0.2927), (0.06679, 0.03284, 0.2945), (-0.001879, -0.005449, 0.2933), (0.01873, -0.02269, 0.2942), (0.04146, 0.04814, 0.2938), (0.05253, -0.02018, 0.2925), (0.01195, 0.04189, 0.2931), (-0.01068, 0.03799, 0.4859), (0.001282, 0.01963, 0.4741), (-0.0005206, 0.05831, 0.4938), (0.02522, 0.07019, 0.4941), (0.05491, 0.05773, 0.4812), (0.07569, 0.03048, 0.463), (0.07146, 0.003174, 0.4502), (0.02417, -0.0009346, 0.4587)], [], [(18, 39, 31, 19), (84, 81, 26, 29), (85, 82, 27, 30), (84, 29, 25, 80), (33, 36, 25, 29), (21, 22, 89, 95), (28, 25, 36, 32), (30, 27, 38, 34), (24, 79, 83, 28), (33, 29, 26, 37), (85, 30, 26, 81), (31, 0, 8, 86), (27, 8, 0, 38), (31, 39, 1, 0), (41, 44, 33, 37), (34, 37, 26, 30), (40, 43, 32, 36), (32, 35, 24, 28), (0, 1, 42, 38), (43, 46, 35, 32), (40, 36, 33, 44), (41, 37, 34, 45), (39, 47, 2, 1), (42, 45, 34, 38), (17, 47, 39, 18), (50, 46, 43, 54), (48, 51, 40, 44), (49, 45, 42, 53), (51, 54, 43, 40), (48, 44, 41, 52), (49, 52, 41, 45), (1, 2, 53, 42), (2, 3, 56, 53), (95, 89, 9, 10), (57, 54, 51, 61), (78, 86, 8, 6), (47, 87, 3, 2), (55, 58, 48, 52), (58, 61, 51, 48), (55, 52, 49, 59), (56, 59, 49, 53), (78, 21, 20, 86), (57, 60, 50, 54), (63, 59, 56, 67), (65, 61, 58, 69), (6, 8, 27, 82), (87, 16, 23, 62), (66, 69, 58, 55), (63, 66, 55, 59), (3, 4, 67, 56), (22, 70, 62, 23), (62, 4, 3, 87), (64, 60, 57, 68), (62, 70, 5, 4), (65, 68, 57, 61), (4, 5, 71, 67), (72, 68, 65, 76), (73, 69, 66, 77), (74, 77, 66, 63), (70, 78, 6, 5), (71, 74, 63, 67), (21, 78, 70, 22), (72, 75, 64, 68), (73, 76, 65, 69), (82, 85, 74, 71), (80, 76, 73, 84), (79, 75, 72, 83), (81, 77, 74, 85), (5, 6, 82, 71), (16, 87, 47, 17), (80, 83, 72, 76), (81, 84, 73, 77), (83, 80, 25, 28), (79, 24, 35, 46, 50, 60, 64, 75), (88, 90, 12, 13), (18, 19, 90, 88), (89, 91, 7, 9), (22, 23, 91, 89), (94, 88, 13, 14), (19, 20, 93, 90), (90, 93, 11, 12), (23, 16, 92, 91), (92, 15, 7, 91), (16, 17, 94, 92), (92, 94, 14, 15), (93, 95, 10, 11), (20, 21, 95, 93), (17, 18, 88, 94), (86, 20, 19, 31), (11, 10, 98, 99), (96, 97, 103, 102, 101, 100, 99, 98), (9, 7, 97, 96), (15, 14, 102, 103), (14, 13, 101, 102), (12, 11, 99, 100), (10, 9, 96, 98), (7, 15, 103, 97), (13, 12, 100, 101)])
me_sphere_002.polygons.foreach_set('use_smooth', [True] * 98)
_uv = me_sphere_002.uv_layers.new(name='UVMap')
_uv.uv.foreach_set('vector', [0.4686, 0.9596, 0.4687, 0.8997, 0.5937, 0.9005, 0.5937, 0.9611, 0.8437, 0.4741, 0.8438, 0.5461, 0.7187, 0.5461, 0.7187, 0.4741, 0.8438, 0.6307, 0.8437, 0.7308, 0.7187, 0.7308, 0.7187, 0.6307, 0.8437, 0.4741, 0.7187, 0.4741, 0.7187, 0.3934, 0.8438, 0.3934, 0.5937, 0.4741, 0.5937, 0.3934, 0.7187, 0.3934, 0.7187, 0.4741, 0.8437, 0.9644, 0.9688, 0.965, 0.9688, 0.9735, 0.8437, 0.9728, 0.7188, 0.2984, 0.7187, 0.3934, 0.5937, 0.3934, 0.5938, 0.2984, 0.7187, 0.6307, 0.7187, 0.7308, 0.5937, 0.7308, 0.5938, 0.6307, 0.7187, 0.1585, 0.8438, 0.1585, 0.8438, 0.2984, 0.7188, 0.2984, 0.5937, 0.4741, 0.7187, 0.4741, 0.7187, 0.5461, 0.5938, 0.5461, 0.8438, 0.6307, 0.7187, 0.6307, 0.7187, 0.5461, 0.8438, 0.5461, 0.5937, 0.9005, 0.5937, 0.8204, 0.7187, 0.8206, 0.7187, 0.9012, 0.7187, 0.7308, 0.7187, 0.8206, 0.5937, 0.8204, 0.5937, 0.7308, 0.5937, 0.9005, 0.4687, 0.8997, 0.4687, 0.8202, 0.5937, 0.8204, 0.4687, 0.5461, 0.4688, 0.4741, 0.5937, 0.4741, 0.5938, 0.5461, 0.5938, 0.6307, 0.5938, 0.5461, 0.7187, 0.5461, 0.7187, 0.6307, 0.4687, 0.3934, 0.4687, 0.2984, 0.5938, 0.2984, 0.5937, 0.3934, 0.5938, 0.2984, 0.5937, 0.1585, 0.7187, 0.1585, 0.7188, 0.2984, 0.5937, 0.8204, 0.4687, 0.8202, 0.4687, 0.7307, 0.5937, 0.7308, 0.4687, 0.2984, 0.4687, 0.1585, 0.5937, 0.1585, 0.5938, 0.2984, 0.4687, 0.3934, 0.5937, 0.3934, 0.5937, 0.4741, 0.4688, 0.4741, 0.4687, 0.5461, 0.5938, 0.5461, 0.5938, 0.6307, 0.4687, 0.6307, 0.4687, 0.8997, 0.3437, 0.899, 0.3437, 0.8201, 0.4687, 0.8202, 0.4687, 0.7307, 0.4687, 0.6307, 0.5938, 0.6307, 0.5937, 0.7308, 0.3437, 0.9581, 0.3437, 0.899, 0.4687, 0.8997, 0.4686, 0.9596, 0.3437, 0.1585, 0.4687, 0.1585, 0.4687, 0.2984, 0.3438, 0.2984, 0.3438, 0.4741, 0.3437, 0.3934, 0.4687, 0.3934, 0.4688, 0.4741, 0.3438, 0.6307, 0.4687, 0.6307, 0.4687, 0.7307, 0.3437, 0.7307, 0.3437, 0.3934, 0.3438, 0.2984, 0.4687, 0.2984, 0.4687, 0.3934, 0.3438, 0.4741, 0.4688, 0.4741, 0.4687, 0.5461, 0.3438, 0.5461, 0.3438, 0.6307, 0.3438, 0.5461, 0.4687, 0.5461, 0.4687, 0.6307, 0.4687, 0.8202, 0.3437, 0.8201, 0.3437, 0.7307, 0.4687, 0.7307, 0.3437, 0.8201, 0.2188, 0.8204, 0.2188, 0.7308, 0.3437, 0.7307, 0.8437, 0.9728, 0.9688, 0.9735, 0.9688, 0.9796, 0.8437, 0.9788, 0.2187, 0.2984, 0.3438, 0.2984, 0.3437, 0.3934, 0.2188, 0.3934, 0.8437, 0.902, 0.7187, 0.9012, 0.7187, 0.8206, 0.8437, 0.8208, 0.3437, 0.899, 0.2189, 0.9002, 0.2188, 0.8204, 0.3437, 0.8201, 0.2187, 0.5461, 0.2187, 0.4741, 0.3438, 0.4741, 0.3438, 0.5461, 0.2187, 0.4741, 0.2188, 0.3934, 0.3437, 0.3934, 0.3438, 0.4741, 0.2187, 0.5461, 0.3438, 0.5461, 0.3438, 0.6307, 0.2188, 0.6307, 0.2188, 0.7308, 0.2188, 0.6307, 0.3438, 0.6307, 0.3437, 0.7307, 0.8437, 0.902, 0.8437, 0.9644, 0.7186, 0.9627, 0.7187, 0.9012, 0.2187, 0.2984, 0.2187, 0.1585, 0.3437, 0.1585, 0.3438, 0.2984, 0.09375, 0.6307, 0.2188, 0.6307, 0.2188, 0.7308, 0.09375, 0.7308, 0.09375, 0.3934, 0.2188, 0.3934, 0.2187, 0.4741, 0.09375, 0.4741, 0.8437, 0.8208, 0.7187, 0.8206, 0.7187, 0.7308, 0.8437, 0.7308, 0.2189, 0.9002, 0.219, 0.9606, 0.09389, 0.964, 0.09382, 0.9018, 0.09375, 0.5461, 0.09375, 0.4741, 0.2187, 0.4741, 0.2187, 0.5461, 0.09375, 0.6307, 0.09375, 0.5461, 0.2187, 0.5461, 0.2188, 0.6307, 0.2188, 0.8204, 0.09377, 0.8207, 0.09375, 0.7308, 0.2188, 0.7308, 0.9688, 0.965, 0.9688, 0.9023, 0.09382, 0.9018, 0.09389, 0.964, 0.09382, 0.9018, 0.09377, 0.8207, 0.2188, 0.8204, 0.2189, 0.9002, 0.09375, 0.1585, 0.2187, 0.1585, 0.2187, 0.2984, 0.09375, 0.2984, 0.09382, 0.9018, 0.9688, 0.9023, 0.9688, 0.8208, 0.09377, 0.8207, 0.09375, 0.3934, 0.09375, 0.2984, 0.2187, 0.2984, 0.2188, 0.3934, 0.09377, 0.8207, 0.9688, 0.8208, 0.9688, 0.7306, 0.09375, 0.7308, 0.9687, 0.2985, 0.09375, 0.2984, 0.09375, 0.3934, 0.9687, 0.3934, 0.9687, 0.4741, 0.09375, 0.4741, 0.09375, 0.5461, 0.9688, 0.5461, 0.9687, 0.6306, 0.9688, 0.5461, 0.09375, 0.5461, 0.09375, 0.6307, 0.9688, 0.9023, 0.8437, 0.902, 0.8437, 0.8208, 0.9688, 0.8208, 0.9688, 0.7306, 0.9687, 0.6306, 0.09375, 0.6307, 0.09375, 0.7308, 0.8437, 0.9644, 0.8437, 0.902, 0.9688, 0.9023, 0.9688, 0.965, 0.9687, 0.2985, 0.9688, 0.1585, 0.09375, 0.1585, 0.09375, 0.2984, 0.9687, 0.4741, 0.9687, 0.3934, 0.09375, 0.3934, 0.09375, 0.4741, 0.8437, 0.7308, 0.8438, 0.6307, 0.9687, 0.6306, 0.9688, 0.7306, 0.8438, 0.3934, 0.9687, 0.3934, 0.9687, 0.4741, 0.8437, 0.4741, 0.8438, 0.1585, 0.9688, 0.1585, 0.9687, 0.2985, 0.8438, 0.2984, 0.8438, 0.5461, 0.9688, 0.5461, 0.9687, 0.6306, 0.8438, 0.6307, 0.9688, 0.8208, 0.8437, 0.8208, 0.8437, 0.7308, 0.9688, 0.7306, 0.219, 0.9606, 0.2189, 0.9002, 0.3437, 0.899, 0.3437, 0.9581, 0.8438, 0.3934, 0.8438, 0.2984, 0.9687, 0.2985, 0.9687, 0.3934, 0.8438, 0.5461, 0.8437, 0.4741, 0.9687, 0.4741, 0.9688, 0.5461, 0.8438, 0.2984, 0.8438, 0.3934, 0.7187, 0.3934, 0.7188, 0.2984, 0.8438, 0.1585, 0.7187, 0.1585, 0.5937, 0.1585, 0.4687, 0.1585, 0.3437, 0.1585, 0.2187, 0.1585, 0.09375, 0.1585, 0.9688, 0.1585, 0.4686, 0.9675, 0.5937, 0.9692, 0.5936, 0.975, 0.4686, 0.9732, 0.4686, 0.9596, 0.5937, 0.9611, 0.5937, 0.9692, 0.4686, 0.9675, 0.9688, 0.9735, 0.0939, 0.9723, 0.09391, 0.9783, 0.9688, 0.9796, 0.9688, 0.965, 0.09389, 0.964, 0.0939, 0.9723, 0.9688, 0.9735, 0.3437, 0.9659, 0.4686, 0.9675, 0.4686, 0.9732, 0.3437, 0.9715, 0.5937, 0.9611, 0.7186, 0.9627, 0.7186, 0.9709, 0.5937, 0.9692, 0.5937, 0.9692, 0.7186, 0.9709, 0.7186, 0.9769, 0.5936, 0.975, 0.09389, 0.964, 0.219, 0.9606, 0.219, 0.9686, 0.0939, 0.9723, 0.219, 0.9686, 0.2191, 0.9744, 0.09391, 0.9783, 0.0939, 0.9723, 0.219, 0.9606, 0.3437, 0.9581, 0.3437, 0.9659, 0.219, 0.9686, 0.219, 0.9686, 0.3437, 0.9659, 0.3437, 0.9715, 0.2191, 0.9744, 0.7186, 0.9709, 0.8437, 0.9728, 0.8437, 0.9788, 0.7186, 0.9769, 0.7186, 0.9627, 0.8437, 0.9644, 0.8437, 0.9728, 0.7186, 0.9709, 0.3437, 0.9581, 0.4686, 0.9596, 0.4686, 0.9675, 0.3437, 0.9659, 0.7187, 0.9012, 0.7186, 0.9627, 0.5937, 0.9611, 0.5937, 0.9005, 0.7186, 0.9769, 0.8437, 0.9788, 0.8437, 0.9788, 0.7186, 0.9769, 0.9688, 0.9796, 0.09391, 0.9783, 0.2191, 0.9744, 0.3437, 0.9715, 0.4686, 0.9732, 0.5936, 0.975, 0.7186, 0.9769, 0.8437, 0.9788, 0.9688, 0.9796, 0.09391, 0.9783, 0.09391, 0.9783, 0.9688, 0.9796, 0.2191, 0.9744, 0.3437, 0.9715, 0.3437, 0.9715, 0.2191, 0.9744, 0.3437, 0.9715, 0.4686, 0.9732, 0.4686, 0.9732, 0.3437, 0.9715, 0.5936, 0.975, 0.7186, 0.9769, 0.7186, 0.9769, 0.5936, 0.975, 0.8437, 0.9788, 0.9688, 0.9796, 0.9688, 0.9796, 0.8437, 0.9788, 0.09391, 0.9783, 0.2191, 0.9744, 0.2191, 0.9744, 0.09391, 0.9783, 0.4686, 0.9732, 0.5936, 0.975, 0.5936, 0.975, 0.4686, 0.9732])
me_sphere_002.materials.append(mat_orange)
me_sphere_002.update()

# ---- objects
ob_sphere = bpy.data.objects.new('Sphere', me_sphere_001)
ob_cube_001 = bpy.data.objects.new('Cube.001', me_cube_002)
ob_sphere_001 = bpy.data.objects.new('Sphere.001', me_sphere_002)

# ---- transforms, parenting, visibility, modifiers, constraints
ob_sphere.location = (0.0009564, -3.042, 1.04)
ob_cube_001.location = (0.004833, -0.5503, 2.767)
ob_cube_001.rotation_euler = (-0.7854, -0.0, 0.0)
ob_sphere_001.location = (0.05239, 2.825, 1.487)

# ---- collection membership
col_apple.objects.link(ob_sphere)
col_banana.objects.link(ob_cube_001)
col_banana.objects.link(ob_sphere_001)

# ---- scene / render settings (as saved in the file)
scene.frame_start = 1; scene.frame_end = 250; scene.frame_set(0)
scene.render.engine = 'BLENDER_EEVEE_NEXT'
scene.cycles.sampling_pattern = 'TABULATED_SOBOL'
scene.cycles.use_light_tree = False
scene.view_settings.view_transform = 'Filmic'
bpy.context.view_layer.update()

# ---- added for rendering (the .blend has no active camera and no usable light): camera, sun
cam_auto = bpy.data.cameras.new('AutoCamera')
cam_auto.lens = 50.0
cam_auto.sensor_width = 36.0
cam_auto.clip_end = 1000.0
ob_auto_camera = bpy.data.objects.new('AutoCamera', cam_auto)
scene.collection.objects.link(ob_auto_camera)
ob_auto_camera.location = (8.01503, -9.75433, 8.93662)
ob_auto_camera.rotation_euler = (1.09748, -7.21219e-08, 0.694738)
scene.camera = ob_auto_camera
light_auto_sun = bpy.data.lights.new('AutoSun', 'SUN')
light_auto_sun.energy = 3.0
light_auto_sun.angle = 0.0523599
ob_auto_sun = bpy.data.objects.new('AutoSun', light_auto_sun)
scene.collection.objects.link(ob_auto_sun)
ob_auto_sun.rotation_euler = (0.872665, 0.174533, 0.523599)
bpy.context.view_layer.update()
